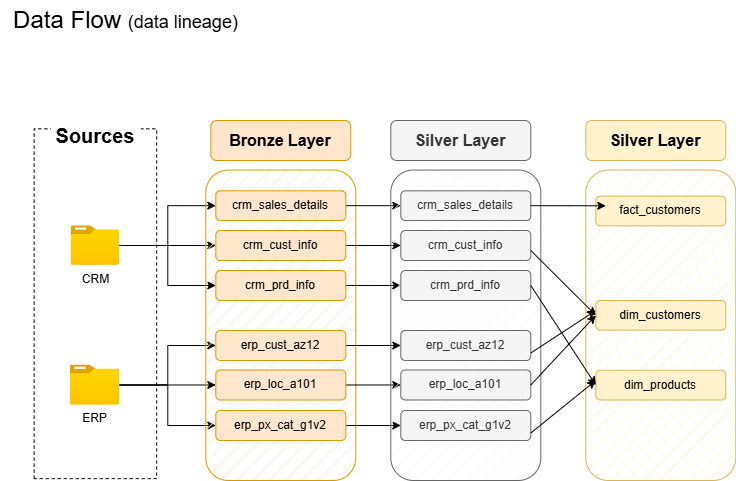

The diagram above was exported from draw.io. Its source (the exported page's mxGraphModel, read from the mxfile embedded in the PNG):
<mxGraphModel dx="2742" dy="1726" grid="1" gridSize="10" guides="1" tooltips="1" connect="1" arrows="1" fold="1" page="1" pageScale="1" pageWidth="850" pageHeight="1100" math="0" shadow="0">
  <root>
    <mxCell id="0" />
    <mxCell id="1" parent="0" />
    <mxCell id="jPIg0c8hMz-FUBEqZ2Ce-1" value="Data Flow &lt;font style=&quot;font-size: 18px;&quot;&gt;(data lineage)&lt;/font&gt;" style="text;html=1;align=center;verticalAlign=middle;resizable=0;points=[];autosize=1;strokeColor=none;fillColor=none;fontSize=24;" parent="1" vertex="1">
      <mxGeometry x="-1680" y="-1060" width="250" height="40" as="geometry" />
    </mxCell>
    <mxCell id="jPIg0c8hMz-FUBEqZ2Ce-3" value="" style="rounded=0;whiteSpace=wrap;html=1;rotation=-90;dashed=1;fillColor=none;" parent="1" vertex="1">
      <mxGeometry x="-1760" y="-818.02" width="349.79" height="122.5" as="geometry" />
    </mxCell>
    <mxCell id="jPIg0c8hMz-FUBEqZ2Ce-4" value="Sources" style="rounded=1;whiteSpace=wrap;html=1;strokeColor=none;fontSize=20;fontStyle=1" parent="1" vertex="1">
      <mxGeometry x="-1629.7" y="-940" width="90" height="30" as="geometry" />
    </mxCell>
    <mxCell id="jPIg0c8hMz-FUBEqZ2Ce-16" style="edgeStyle=orthogonalEdgeStyle;rounded=0;orthogonalLoop=1;jettySize=auto;html=1;" parent="1" source="jPIg0c8hMz-FUBEqZ2Ce-5" target="jPIg0c8hMz-FUBEqZ2Ce-11" edge="1">
      <mxGeometry relative="1" as="geometry" />
    </mxCell>
    <mxCell id="jPIg0c8hMz-FUBEqZ2Ce-17" style="edgeStyle=orthogonalEdgeStyle;rounded=0;orthogonalLoop=1;jettySize=auto;html=1;entryX=0;entryY=0.5;entryDx=0;entryDy=0;" parent="1" source="jPIg0c8hMz-FUBEqZ2Ce-5" target="jPIg0c8hMz-FUBEqZ2Ce-12" edge="1">
      <mxGeometry relative="1" as="geometry" />
    </mxCell>
    <mxCell id="jPIg0c8hMz-FUBEqZ2Ce-18" style="edgeStyle=orthogonalEdgeStyle;rounded=0;orthogonalLoop=1;jettySize=auto;html=1;entryX=0;entryY=0.5;entryDx=0;entryDy=0;" parent="1" source="jPIg0c8hMz-FUBEqZ2Ce-5" target="jPIg0c8hMz-FUBEqZ2Ce-10" edge="1">
      <mxGeometry relative="1" as="geometry" />
    </mxCell>
    <mxCell id="jPIg0c8hMz-FUBEqZ2Ce-5" value="CRM" style="image;aspect=fixed;html=1;points=[];align=center;fontSize=12;image=img/lib/azure2/general/Folder_Blank.svg;" parent="1" vertex="1">
      <mxGeometry x="-1609.3400000000001" y="-834.6700000000001" width="48.48" height="39.35" as="geometry" />
    </mxCell>
    <mxCell id="jPIg0c8hMz-FUBEqZ2Ce-19" style="edgeStyle=orthogonalEdgeStyle;rounded=0;orthogonalLoop=1;jettySize=auto;html=1;" parent="1" source="jPIg0c8hMz-FUBEqZ2Ce-6" target="jPIg0c8hMz-FUBEqZ2Ce-14" edge="1">
      <mxGeometry relative="1" as="geometry" />
    </mxCell>
    <mxCell id="jPIg0c8hMz-FUBEqZ2Ce-20" style="edgeStyle=orthogonalEdgeStyle;rounded=0;orthogonalLoop=1;jettySize=auto;html=1;entryX=0;entryY=0.5;entryDx=0;entryDy=0;" parent="1" source="jPIg0c8hMz-FUBEqZ2Ce-6" target="jPIg0c8hMz-FUBEqZ2Ce-15" edge="1">
      <mxGeometry relative="1" as="geometry" />
    </mxCell>
    <mxCell id="jPIg0c8hMz-FUBEqZ2Ce-22" style="edgeStyle=orthogonalEdgeStyle;rounded=0;orthogonalLoop=1;jettySize=auto;html=1;entryX=0;entryY=0.5;entryDx=0;entryDy=0;" parent="1" source="jPIg0c8hMz-FUBEqZ2Ce-6" target="jPIg0c8hMz-FUBEqZ2Ce-13" edge="1">
      <mxGeometry relative="1" as="geometry" />
    </mxCell>
    <mxCell id="jPIg0c8hMz-FUBEqZ2Ce-6" value="ERP" style="image;aspect=fixed;html=1;points=[];align=center;fontSize=12;image=img/lib/azure2/general/Folder_Blank.svg;" parent="1" vertex="1">
      <mxGeometry x="-1610.15" y="-695.52" width="49.29" height="40" as="geometry" />
    </mxCell>
    <mxCell id="jPIg0c8hMz-FUBEqZ2Ce-8" value="&lt;b&gt;&lt;font style=&quot;font-size: 16px;&quot;&gt;Bronze Layer&lt;/font&gt;&lt;/b&gt;" style="rounded=1;whiteSpace=wrap;html=1;strokeColor=#d79b00;fillColor=#ffe6cc;" parent="1" vertex="1">
      <mxGeometry x="-1469.69" y="-940" width="140" height="40" as="geometry" />
    </mxCell>
    <mxCell id="jPIg0c8hMz-FUBEqZ2Ce-9" value="" style="rounded=1;whiteSpace=wrap;html=1;fillColor=#ffe6cc;strokeColor=#d79b00;fillStyle=hatch;" parent="1" vertex="1">
      <mxGeometry x="-1474.69" y="-890.46" width="150" height="310.46" as="geometry" />
    </mxCell>
    <mxCell id="no7TlJYj1zARcz4UvvUG-10" style="edgeStyle=orthogonalEdgeStyle;rounded=0;orthogonalLoop=1;jettySize=auto;html=1;" parent="1" source="jPIg0c8hMz-FUBEqZ2Ce-10" target="no7TlJYj1zARcz4UvvUG-4" edge="1">
      <mxGeometry relative="1" as="geometry" />
    </mxCell>
    <mxCell id="jPIg0c8hMz-FUBEqZ2Ce-10" value="&lt;font&gt;crm_sales_details&lt;/font&gt;" style="rounded=1;whiteSpace=wrap;html=1;strokeColor=#d79b00;fillColor=#ffe6cc;" parent="1" vertex="1">
      <mxGeometry x="-1464.69" y="-869.67" width="130" height="29.67" as="geometry" />
    </mxCell>
    <mxCell id="no7TlJYj1zARcz4UvvUG-12" style="edgeStyle=orthogonalEdgeStyle;rounded=0;orthogonalLoop=1;jettySize=auto;html=1;" parent="1" source="jPIg0c8hMz-FUBEqZ2Ce-11" target="no7TlJYj1zARcz4UvvUG-5" edge="1">
      <mxGeometry relative="1" as="geometry" />
    </mxCell>
    <mxCell id="jPIg0c8hMz-FUBEqZ2Ce-11" value="crm_cust_info" style="rounded=1;whiteSpace=wrap;html=1;strokeColor=#d79b00;fillColor=#ffe6cc;" parent="1" vertex="1">
      <mxGeometry x="-1464.69" y="-830" width="130" height="30" as="geometry" />
    </mxCell>
    <mxCell id="no7TlJYj1zARcz4UvvUG-13" style="edgeStyle=orthogonalEdgeStyle;rounded=0;orthogonalLoop=1;jettySize=auto;html=1;entryX=0;entryY=0.5;entryDx=0;entryDy=0;" parent="1" source="jPIg0c8hMz-FUBEqZ2Ce-12" target="no7TlJYj1zARcz4UvvUG-6" edge="1">
      <mxGeometry relative="1" as="geometry" />
    </mxCell>
    <mxCell id="jPIg0c8hMz-FUBEqZ2Ce-12" value="crm_prd_info" style="rounded=1;whiteSpace=wrap;html=1;strokeColor=#d79b00;fillColor=#ffe6cc;" parent="1" vertex="1">
      <mxGeometry x="-1464.69" y="-790" width="130" height="30" as="geometry" />
    </mxCell>
    <mxCell id="no7TlJYj1zARcz4UvvUG-16" style="edgeStyle=orthogonalEdgeStyle;rounded=0;orthogonalLoop=1;jettySize=auto;html=1;" parent="1" source="jPIg0c8hMz-FUBEqZ2Ce-13" target="no7TlJYj1zARcz4UvvUG-7" edge="1">
      <mxGeometry relative="1" as="geometry" />
    </mxCell>
    <mxCell id="jPIg0c8hMz-FUBEqZ2Ce-13" value="erp_px_cat_g1v2" style="rounded=1;whiteSpace=wrap;html=1;strokeColor=#d79b00;fillColor=#ffe6cc;" parent="1" vertex="1">
      <mxGeometry x="-1464.69" y="-650" width="130" height="30" as="geometry" />
    </mxCell>
    <mxCell id="no7TlJYj1zARcz4UvvUG-15" style="edgeStyle=orthogonalEdgeStyle;rounded=0;orthogonalLoop=1;jettySize=auto;html=1;entryX=0;entryY=0.5;entryDx=0;entryDy=0;" parent="1" source="jPIg0c8hMz-FUBEqZ2Ce-14" target="no7TlJYj1zARcz4UvvUG-8" edge="1">
      <mxGeometry relative="1" as="geometry" />
    </mxCell>
    <mxCell id="jPIg0c8hMz-FUBEqZ2Ce-14" value="erp_loc_a101" style="rounded=1;whiteSpace=wrap;html=1;strokeColor=#d79b00;fillColor=#ffe6cc;" parent="1" vertex="1">
      <mxGeometry x="-1464.69" y="-690.52" width="130" height="30" as="geometry" />
    </mxCell>
    <mxCell id="no7TlJYj1zARcz4UvvUG-14" style="edgeStyle=orthogonalEdgeStyle;rounded=0;orthogonalLoop=1;jettySize=auto;html=1;" parent="1" source="jPIg0c8hMz-FUBEqZ2Ce-15" target="no7TlJYj1zARcz4UvvUG-9" edge="1">
      <mxGeometry relative="1" as="geometry" />
    </mxCell>
    <mxCell id="jPIg0c8hMz-FUBEqZ2Ce-15" value="erp_cust_az12" style="rounded=1;whiteSpace=wrap;html=1;strokeColor=#d79b00;fillColor=#ffe6cc;" parent="1" vertex="1">
      <mxGeometry x="-1464.69" y="-730" width="130" height="30" as="geometry" />
    </mxCell>
    <mxCell id="no7TlJYj1zARcz4UvvUG-2" value="&lt;span style=&quot;font-size: 16px;&quot;&gt;&lt;b&gt;Silver Layer&lt;/b&gt;&lt;/span&gt;" style="rounded=1;whiteSpace=wrap;html=1;strokeColor=#666666;fillColor=#f5f5f5;fontColor=#333333;" parent="1" vertex="1">
      <mxGeometry x="-1289.69" y="-940" width="140" height="40" as="geometry" />
    </mxCell>
    <mxCell id="no7TlJYj1zARcz4UvvUG-3" value="" style="rounded=1;whiteSpace=wrap;html=1;fillColor=#f5f5f5;strokeColor=#666666;fillStyle=hatch;fontColor=#333333;" parent="1" vertex="1">
      <mxGeometry x="-1289.69" y="-890.46" width="150" height="310.46" as="geometry" />
    </mxCell>
    <mxCell id="no7TlJYj1zARcz4UvvUG-4" value="&lt;font&gt;crm_sales_details&lt;/font&gt;" style="rounded=1;whiteSpace=wrap;html=1;strokeColor=#666666;fillColor=#f5f5f5;fontColor=#333333;" parent="1" vertex="1">
      <mxGeometry x="-1279.69" y="-869.67" width="130" height="29.67" as="geometry" />
    </mxCell>
    <mxCell id="no7TlJYj1zARcz4UvvUG-5" value="crm_cust_info" style="rounded=1;whiteSpace=wrap;html=1;strokeColor=#666666;fillColor=#f5f5f5;fontColor=#333333;" parent="1" vertex="1">
      <mxGeometry x="-1279.69" y="-830" width="130" height="30" as="geometry" />
    </mxCell>
    <mxCell id="no7TlJYj1zARcz4UvvUG-6" value="crm_prd_info" style="rounded=1;whiteSpace=wrap;html=1;strokeColor=#666666;fillColor=#f5f5f5;fontColor=#333333;" parent="1" vertex="1">
      <mxGeometry x="-1279.69" y="-790" width="130" height="30" as="geometry" />
    </mxCell>
    <mxCell id="no7TlJYj1zARcz4UvvUG-7" value="erp_px_cat_g1v2" style="rounded=1;whiteSpace=wrap;html=1;strokeColor=#666666;fillColor=#f5f5f5;fontColor=#333333;" parent="1" vertex="1">
      <mxGeometry x="-1279.69" y="-650" width="130" height="30" as="geometry" />
    </mxCell>
    <mxCell id="no7TlJYj1zARcz4UvvUG-8" value="erp_loc_a101" style="rounded=1;whiteSpace=wrap;html=1;strokeColor=#666666;fillColor=#f5f5f5;fontColor=#333333;" parent="1" vertex="1">
      <mxGeometry x="-1279.69" y="-690.52" width="130" height="30" as="geometry" />
    </mxCell>
    <mxCell id="no7TlJYj1zARcz4UvvUG-9" value="erp_cust_az12" style="rounded=1;whiteSpace=wrap;html=1;strokeColor=#666666;fillColor=#f5f5f5;fontColor=#333333;" parent="1" vertex="1">
      <mxGeometry x="-1279.69" y="-730" width="130" height="30" as="geometry" />
    </mxCell>
    <mxCell id="W6OXKVIH9avQI08GmPpy-1" value="&lt;span style=&quot;font-size: 16px;&quot;&gt;&lt;b&gt;Silver Layer&lt;/b&gt;&lt;/span&gt;" style="rounded=1;whiteSpace=wrap;html=1;strokeColor=#d6b656;fillColor=#fff2cc;" vertex="1" parent="1">
      <mxGeometry x="-1094.69" y="-940" width="140" height="40" as="geometry" />
    </mxCell>
    <mxCell id="W6OXKVIH9avQI08GmPpy-2" value="" style="rounded=1;whiteSpace=wrap;html=1;fillColor=#fff2cc;strokeColor=#d6b656;fillStyle=hatch;" vertex="1" parent="1">
      <mxGeometry x="-1094.69" y="-890.46" width="150" height="310.46" as="geometry" />
    </mxCell>
    <mxCell id="W6OXKVIH9avQI08GmPpy-3" value="fact_customers" style="rounded=1;whiteSpace=wrap;html=1;strokeColor=#d6b656;fillColor=#fff2cc;" vertex="1" parent="1">
      <mxGeometry x="-1084.69" y="-864.3399999999999" width="130" height="29.67" as="geometry" />
    </mxCell>
    <mxCell id="W6OXKVIH9avQI08GmPpy-4" value="dim_customers" style="rounded=1;whiteSpace=wrap;html=1;strokeColor=#d6b656;fillColor=#fff2cc;" vertex="1" parent="1">
      <mxGeometry x="-1084.69" y="-760" width="130" height="29.67" as="geometry" />
    </mxCell>
    <mxCell id="W6OXKVIH9avQI08GmPpy-5" value="dim_products" style="rounded=1;whiteSpace=wrap;html=1;strokeColor=#d6b656;fillColor=#fff2cc;" vertex="1" parent="1">
      <mxGeometry x="-1084.69" y="-690.19" width="130" height="29.67" as="geometry" />
    </mxCell>
    <mxCell id="W6OXKVIH9avQI08GmPpy-6" style="edgeStyle=orthogonalEdgeStyle;rounded=0;orthogonalLoop=1;jettySize=auto;html=1;entryX=0.077;entryY=0.326;entryDx=0;entryDy=0;entryPerimeter=0;" edge="1" parent="1" source="no7TlJYj1zARcz4UvvUG-4" target="W6OXKVIH9avQI08GmPpy-3">
      <mxGeometry relative="1" as="geometry" />
    </mxCell>
    <mxCell id="W6OXKVIH9avQI08GmPpy-9" value="" style="endArrow=classic;html=1;rounded=0;entryX=0;entryY=0.5;entryDx=0;entryDy=0;" edge="1" parent="1" target="W6OXKVIH9avQI08GmPpy-4">
      <mxGeometry width="50" height="50" relative="1" as="geometry">
        <mxPoint x="-1149.69" y="-810" as="sourcePoint" />
        <mxPoint x="-1069.69" y="-770" as="targetPoint" />
        <Array as="points" />
      </mxGeometry>
    </mxCell>
    <mxCell id="W6OXKVIH9avQI08GmPpy-10" value="" style="endArrow=classic;html=1;rounded=0;exitX=1;exitY=0.75;exitDx=0;exitDy=0;" edge="1" parent="1" source="no7TlJYj1zARcz4UvvUG-9">
      <mxGeometry width="50" height="50" relative="1" as="geometry">
        <mxPoint x="-1144.69" y="-710" as="sourcePoint" />
        <mxPoint x="-1084.69" y="-750" as="targetPoint" />
      </mxGeometry>
    </mxCell>
    <mxCell id="W6OXKVIH9avQI08GmPpy-12" value="" style="endArrow=classic;html=1;rounded=0;entryX=0;entryY=0.5;entryDx=0;entryDy=0;exitX=1;exitY=0.5;exitDx=0;exitDy=0;" edge="1" parent="1" source="no7TlJYj1zARcz4UvvUG-8" target="W6OXKVIH9avQI08GmPpy-4">
      <mxGeometry width="50" height="50" relative="1" as="geometry">
        <mxPoint x="-1154.69" y="-680" as="sourcePoint" />
        <mxPoint x="-1104.69" y="-720" as="targetPoint" />
      </mxGeometry>
    </mxCell>
    <mxCell id="W6OXKVIH9avQI08GmPpy-13" value="" style="endArrow=classic;html=1;rounded=0;entryX=0;entryY=0.5;entryDx=0;entryDy=0;exitX=1;exitY=0.5;exitDx=0;exitDy=0;" edge="1" parent="1" source="no7TlJYj1zARcz4UvvUG-6" target="W6OXKVIH9avQI08GmPpy-5">
      <mxGeometry width="50" height="50" relative="1" as="geometry">
        <mxPoint x="-1149.69" y="-765.16" as="sourcePoint" />
        <mxPoint x="-1049.69" y="-725.16" as="targetPoint" />
        <Array as="points" />
      </mxGeometry>
    </mxCell>
    <mxCell id="W6OXKVIH9avQI08GmPpy-14" value="" style="endArrow=classic;html=1;rounded=0;exitX=1;exitY=0.75;exitDx=0;exitDy=0;" edge="1" parent="1" source="no7TlJYj1zARcz4UvvUG-7">
      <mxGeometry width="50" height="50" relative="1" as="geometry">
        <mxPoint x="-1134.69" y="-630" as="sourcePoint" />
        <mxPoint x="-1084.69" y="-680" as="targetPoint" />
      </mxGeometry>
    </mxCell>
  </root>
</mxGraphModel>